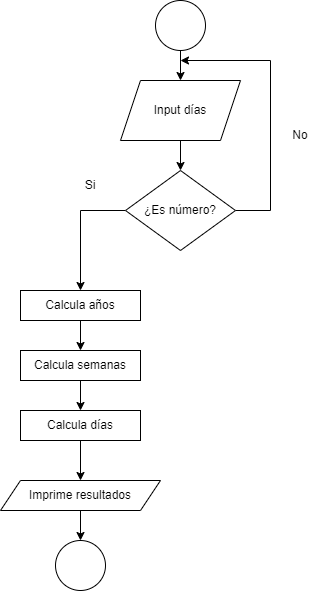

The diagram above was exported from draw.io. Its source (the exported page's mxGraphModel, read from the mxfile embedded in the PNG):
<mxGraphModel dx="951" dy="468" grid="1" gridSize="10" guides="1" tooltips="1" connect="1" arrows="1" fold="1" page="1" pageScale="1" pageWidth="850" pageHeight="1100" math="0" shadow="0">
  <root>
    <mxCell id="0" />
    <mxCell id="1" parent="0" />
    <mxCell id="HTYjNztTf6x4eBiLM6b8-14" value="" style="edgeStyle=orthogonalEdgeStyle;rounded=0;orthogonalLoop=1;jettySize=auto;html=1;" edge="1" parent="1" source="HTYjNztTf6x4eBiLM6b8-1" target="HTYjNztTf6x4eBiLM6b8-2">
      <mxGeometry relative="1" as="geometry" />
    </mxCell>
    <mxCell id="HTYjNztTf6x4eBiLM6b8-1" value="" style="ellipse;whiteSpace=wrap;html=1;" vertex="1" parent="1">
      <mxGeometry x="405" y="60" width="50" height="50" as="geometry" />
    </mxCell>
    <mxCell id="HTYjNztTf6x4eBiLM6b8-16" value="" style="edgeStyle=orthogonalEdgeStyle;rounded=0;orthogonalLoop=1;jettySize=auto;html=1;" edge="1" parent="1" source="HTYjNztTf6x4eBiLM6b8-2" target="HTYjNztTf6x4eBiLM6b8-3">
      <mxGeometry relative="1" as="geometry" />
    </mxCell>
    <mxCell id="HTYjNztTf6x4eBiLM6b8-2" value="Input días" style="shape=parallelogram;perimeter=parallelogramPerimeter;whiteSpace=wrap;html=1;fixedSize=1;" vertex="1" parent="1">
      <mxGeometry x="370" y="140" width="120" height="60" as="geometry" />
    </mxCell>
    <mxCell id="tA-B1lQ2Lhxx2uT-v3IK-3" style="edgeStyle=orthogonalEdgeStyle;rounded=0;orthogonalLoop=1;jettySize=auto;html=1;" edge="1" parent="1" source="HTYjNztTf6x4eBiLM6b8-3">
      <mxGeometry relative="1" as="geometry">
        <mxPoint x="430" y="120" as="targetPoint" />
        <Array as="points">
          <mxPoint x="520" y="270" />
          <mxPoint x="520" y="120" />
        </Array>
      </mxGeometry>
    </mxCell>
    <mxCell id="tA-B1lQ2Lhxx2uT-v3IK-25" style="edgeStyle=orthogonalEdgeStyle;rounded=0;orthogonalLoop=1;jettySize=auto;html=1;exitX=0;exitY=0.5;exitDx=0;exitDy=0;entryX=0.5;entryY=0;entryDx=0;entryDy=0;" edge="1" parent="1" source="HTYjNztTf6x4eBiLM6b8-3" target="HTYjNztTf6x4eBiLM6b8-8">
      <mxGeometry relative="1" as="geometry" />
    </mxCell>
    <mxCell id="HTYjNztTf6x4eBiLM6b8-3" value="¿Es número?" style="rhombus;whiteSpace=wrap;html=1;" vertex="1" parent="1">
      <mxGeometry x="375" y="230" width="110" height="80" as="geometry" />
    </mxCell>
    <mxCell id="tA-B1lQ2Lhxx2uT-v3IK-16" style="edgeStyle=orthogonalEdgeStyle;rounded=0;orthogonalLoop=1;jettySize=auto;html=1;exitX=0.5;exitY=1;exitDx=0;exitDy=0;entryX=0.5;entryY=0;entryDx=0;entryDy=0;" edge="1" parent="1" source="HTYjNztTf6x4eBiLM6b8-8" target="HTYjNztTf6x4eBiLM6b8-10">
      <mxGeometry relative="1" as="geometry" />
    </mxCell>
    <mxCell id="HTYjNztTf6x4eBiLM6b8-8" value="Calcula años" style="rounded=0;whiteSpace=wrap;html=1;" vertex="1" parent="1">
      <mxGeometry x="270" y="350" width="120" height="30" as="geometry" />
    </mxCell>
    <mxCell id="tA-B1lQ2Lhxx2uT-v3IK-28" style="edgeStyle=orthogonalEdgeStyle;rounded=0;orthogonalLoop=1;jettySize=auto;html=1;exitX=0.5;exitY=1;exitDx=0;exitDy=0;entryX=0.5;entryY=0;entryDx=0;entryDy=0;" edge="1" parent="1" source="HTYjNztTf6x4eBiLM6b8-10" target="tA-B1lQ2Lhxx2uT-v3IK-26">
      <mxGeometry relative="1" as="geometry" />
    </mxCell>
    <mxCell id="HTYjNztTf6x4eBiLM6b8-10" value="Calcula semanas" style="rounded=0;whiteSpace=wrap;html=1;" vertex="1" parent="1">
      <mxGeometry x="270" y="410" width="120" height="30" as="geometry" />
    </mxCell>
    <mxCell id="HTYjNztTf6x4eBiLM6b8-18" value="Si" style="text;html=1;strokeColor=none;fillColor=none;align=center;verticalAlign=middle;whiteSpace=wrap;rounded=0;" vertex="1" parent="1">
      <mxGeometry x="310" y="230" width="60" height="30" as="geometry" />
    </mxCell>
    <mxCell id="HTYjNztTf6x4eBiLM6b8-22" value="No" style="text;html=1;strokeColor=none;fillColor=none;align=center;verticalAlign=middle;whiteSpace=wrap;rounded=0;" vertex="1" parent="1">
      <mxGeometry x="520" y="180" width="60" height="30" as="geometry" />
    </mxCell>
    <mxCell id="tA-B1lQ2Lhxx2uT-v3IK-22" style="edgeStyle=orthogonalEdgeStyle;rounded=0;orthogonalLoop=1;jettySize=auto;html=1;exitX=0.5;exitY=1;exitDx=0;exitDy=0;entryX=0.5;entryY=0;entryDx=0;entryDy=0;" edge="1" parent="1" source="tA-B1lQ2Lhxx2uT-v3IK-19" target="tA-B1lQ2Lhxx2uT-v3IK-21">
      <mxGeometry relative="1" as="geometry" />
    </mxCell>
    <mxCell id="tA-B1lQ2Lhxx2uT-v3IK-19" value="Imprime resultados" style="shape=parallelogram;perimeter=parallelogramPerimeter;whiteSpace=wrap;html=1;fixedSize=1;" vertex="1" parent="1">
      <mxGeometry x="250" y="540" width="160" height="30" as="geometry" />
    </mxCell>
    <mxCell id="tA-B1lQ2Lhxx2uT-v3IK-21" value="" style="ellipse;whiteSpace=wrap;html=1;" vertex="1" parent="1">
      <mxGeometry x="305" y="600" width="50" height="50" as="geometry" />
    </mxCell>
    <mxCell id="tA-B1lQ2Lhxx2uT-v3IK-29" style="edgeStyle=orthogonalEdgeStyle;rounded=0;orthogonalLoop=1;jettySize=auto;html=1;exitX=0.5;exitY=1;exitDx=0;exitDy=0;entryX=0.5;entryY=0;entryDx=0;entryDy=0;" edge="1" parent="1" source="tA-B1lQ2Lhxx2uT-v3IK-26" target="tA-B1lQ2Lhxx2uT-v3IK-19">
      <mxGeometry relative="1" as="geometry" />
    </mxCell>
    <mxCell id="tA-B1lQ2Lhxx2uT-v3IK-26" value="Calcula días" style="rounded=0;whiteSpace=wrap;html=1;" vertex="1" parent="1">
      <mxGeometry x="270" y="470" width="120" height="30" as="geometry" />
    </mxCell>
  </root>
</mxGraphModel>